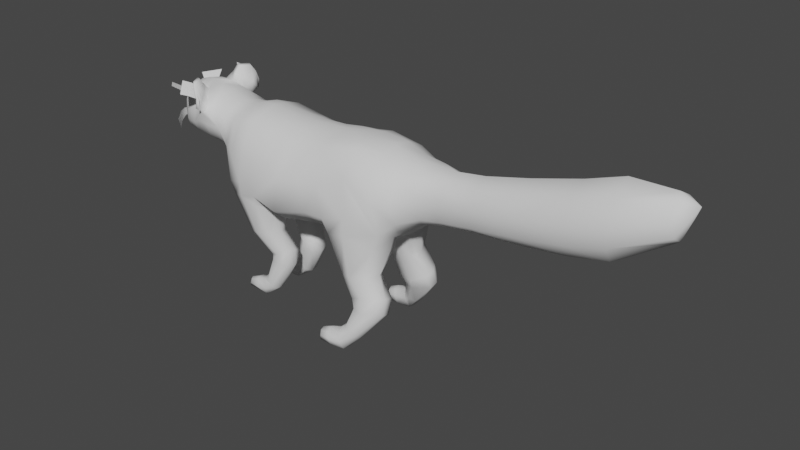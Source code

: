 # Source: Player_04.blend  (saved by Blender 2.81.16; exported with 4.5.12 LTS)
import bpy
from mathutils import Matrix  # noqa: F401  (used for matrix-valued properties, if any)

bpy.ops.wm.read_factory_settings(use_empty=True)
scene = bpy.context.scene
scene.name = 'Scene'

# ---- collections
col_collection = bpy.data.collections.new('Collection'); scene.collection.children.link(col_collection)

# ---- world
world_world = bpy.data.worlds.new('World'); scene.world = world_world
world_world.use_nodes = True; world_world.node_tree.nodes.clear()
_N = world_world.node_tree.nodes; _L = world_world.node_tree.links
n0 = _N.new('ShaderNodeOutputWorld'); n0.name = 'World Output'; n0.location = (300, 300)
n1 = _N.new('ShaderNodeBackground'); n1.name = 'Background'; n1.location = (10, 300)
n1.inputs[0].default_value = (0.05088, 0.05088, 0.05088, 1.0)
_L.new(n1.outputs[0], n0.inputs[0])
n0.is_active_output = True
world_world.color = (0.05088, 0.05088, 0.05088)
world_world.use_sun_shadow = False
world_world.sun_shadow_jitter_overblur = 0.0

# ---- meshes
me_cylinder_001 = bpy.data.meshes.new('Cylinder.001')
me_cylinder_001.from_pydata([(-0.09928, -0.1033, 0.243), (0.07575, -0.09981, 0.2528), (-0.07135, -0.102, 0.3114), (0.06162, -0.09722, 0.3123), (-0.07826, -0.0713, 0.3659), (0.06244, -0.06784, 0.3746), (0.2642, -0.04575, 0.2891), (0.2643, -0.04596, 0.334), (0.2626, -0.04087, 0.3576), (-0.1967, -0.05919, 0.2653), (-0.1999, -0.07577, 0.32), (-0.1911, -0.05723, 0.3685), (-0.2196, -0.05166, 0.3001), (-0.2276, -0.06898, 0.342), (-0.2202, -0.05593, 0.3662), (-0.1411, -0.1007, 0.2613), (-0.1772, -0.09087, 0.2515), (-0.1378, -0.0928, 0.3143), (-0.1735, -0.08988, 0.3142), (-0.1359, -0.06514, 0.3785), (-0.1653, -0.06682, 0.3713), (0.2236, -0.06666, 0.2727), (0.1994, -0.08255, 0.248), (0.2223, -0.07502, 0.3165), (0.1903, -0.09618, 0.3177), (0.2172, -0.06094, 0.3566), (0.1766, -0.06966, 0.37), (0.3712, -0.04273, 0.3063), (0.371, -0.04794, 0.3462), (0.2971, -0.02156, 0.2781), (0.4611, -0.05071, 0.3229), (0.4609, -0.05389, 0.3619), (0.56, -0.05219, 0.3411), (0.5598, -0.05735, 0.379), (0.302, -0.03941, 0.2939), (0.6364, -0.05175, 0.3608), (0.6361, -0.05821, 0.4018), (0.3021, -0.0436, 0.336), (0.7339, -0.02695, 0.4021), (0.7238, -0.03803, 0.4335), (0.73, -0.01691, 0.4581), (0.1266, -0.09886, 0.2666), (0.1194, -0.08402, 0.3361), (0.1171, -0.05801, 0.3868), (-0.07905, -0.06593, 0.2184), (0.07917, -0.06076, 0.2139), (0.2525, -0.0258, 0.2691), (-0.1953, -0.03697, 0.2514), (-0.06346, -0.03403, 0.1119), (-0.1741, -0.05969, 0.2362), (0.2032, -0.04316, 0.2325), (0.2186, -0.04622, 0.2508), (0.3712, -0.02637, 0.2906), (0.4611, -0.03437, 0.3021), (0.5599, -0.03595, 0.3158), (0.6361, -0.03448, 0.3321), (0.1699, -0.09929, 0.1166), (-0.07507, -0.03449, 0.2082), (0.1088, -0.02886, 0.2117), (-0.1204, -0.02635, 0.1983), (-0.1675, -0.03276, 0.2171), (0.2099, -0.0173, 0.2343), (0.1876, -0.01551, 0.2168), (0.1363, -0.01629, 0.2108), (0.1409, -0.09974, 0.151), (0.1142, -0.08698, 0.1429), (0.1697, -0.08988, 0.1556), (0.173, -0.1038, 0.08495), (0.103, -0.06982, 0.1388), (0.1841, -0.06099, 0.1538), (0.1474, -0.0408, 0.1439), (0.1155, -0.05038, 0.1383), (0.1746, -0.04402, 0.1483), (0.1455, -0.09543, 0.1054), (0.1978, -0.08698, 0.1177), (0.1378, -0.07417, 0.09348), (0.2067, -0.0712, 0.1144), (0.1755, -0.03938, 0.09469), (0.1412, -0.04816, 0.09284), (0.2052, -0.05107, 0.1081), (0.1529, -0.1001, 0.08779), (0.1993, -0.09397, 0.09463), (0.1301, -0.1189, 0.0156), (0.1401, -0.08272, 0.08465), (0.2084, -0.08001, 0.08499), (0.17, -0.04927, 0.07354), (0.1469, -0.0575, 0.07262), (0.2072, -0.06321, 0.07987), (0.1496, -0.1126, 0.04164), (0.1374, -0.1071, 0.04746), (0.1597, -0.1068, 0.03251), (0.1017, -0.1201, 0.01171), (0.1303, -0.09233, 0.04642), (0.1624, -0.09348, 0.02501), (0.1438, -0.07219, 0.02873), (0.133, -0.07769, 0.03829), (0.1562, -0.0789, 0.02324), (0.1225, -0.1129, 0.02827), (0.1368, -0.1137, 0.0), (0.07992, -0.1172, 0.008654), (0.1189, -0.1007, 0.03525), (0.1398, -0.09683, 0.0), (0.1295, -0.07908, 0.01897), (0.1215, -0.08583, 0.03173), (0.1363, -0.08496, 0.0), (0.096, -0.1137, 0.0207), (0.1081, -0.1188, 0.0), (0.09279, -0.1015, 0.02663), (0.1113, -0.09772, 0.0), (0.1011, -0.08162, 0.0144), (0.09571, -0.08822, 0.02274), (0.1082, -0.08, 0.0), (0.07482, -0.1097, 0.01522), (0.08111, -0.1177, 0.0), (0.06882, -0.0991, 0.005993), (0.07411, -0.1006, 0.01863), (0.07501, -0.09779, 0.0), (0.08052, -0.08578, 0.009817), (0.0776, -0.0907, 0.01639), (0.0788, -0.0855, 0.0), (-0.08261, -0.05144, 0.1531), (-0.09374, -0.07745, 0.1568), (-0.0599, -0.03737, 0.08028), (-0.1157, -0.08751, 0.1551), (-0.1358, -0.07936, 0.1489), (-0.1433, -0.05967, 0.1417), (-0.1116, -0.02838, 0.1407), (-0.134, -0.03535, 0.1384), (-0.0911, -0.02919, 0.1471), (-0.067, -0.05397, 0.1118), (-0.09511, -0.0435, 0.0186), (-0.08333, -0.06561, 0.1064), (-0.09754, -0.06297, 0.1022), (-0.111, -0.04607, 0.1008), (-0.08735, -0.01403, 0.1001), (-0.1079, -0.02634, 0.1002), (-0.06768, -0.01845, 0.1039), (-0.06599, -0.05911, 0.08148), (-0.1218, -0.04259, 0.0), (-0.08139, -0.0628, 0.0843), (-0.0976, -0.06376, 0.08903), (-0.1076, -0.05129, 0.08973), (-0.09642, -0.01643, 0.07819), (-0.11, -0.02496, 0.08787), (-0.07071, -0.02041, 0.07894), (-0.0963, -0.05745, 0.01998), (-0.1048, -0.0666, 0.02789), (-0.1155, -0.06526, 0.03683), (-0.1233, -0.05398, 0.04252), (-0.113, -0.02954, 0.03331), (-0.1226, -0.03906, 0.04117), (-0.1015, -0.03198, 0.02408), (-0.1224, -0.06327, 0.0), (-0.1758, -0.04833, 0.0), (-0.1224, -0.06808, 0.01464), (-0.1303, -0.06068, 0.03002), (-0.1349, -0.05411, 0.03045), (-0.1302, -0.02981, 0.01527), (-0.1343, -0.03847, 0.02896), (-0.1251, -0.03124, 0.0), (-0.1427, -0.04349, 0.0), (-0.1432, -0.06124, 0.0), (-0.1456, -0.06753, 0.009737), (-0.1528, -0.059, 0.02196), (-0.1554, -0.05247, 0.02432), (-0.1492, -0.02995, 0.01139), (-0.1549, -0.04076, 0.02341), (-0.1458, -0.02979, 0.0), (-0.1743, -0.05995, 0.0), (-0.1812, -0.04755, 0.006803), (-0.1737, -0.06044, 0.006089), (-0.1749, -0.05603, 0.01338), (-0.1773, -0.0505, 0.01563), (-0.1736, -0.03866, 0.007938), (-0.1769, -0.04328, 0.01507), (-0.1773, -0.03873, 0.0), (0.03055, -0.09995, 0.2502), (-0.04551, -0.1044, 0.2293), (0.02732, -0.09908, 0.3073), (-0.02682, -0.1089, 0.3066), (0.02546, -0.0667, 0.3621), (-0.02808, -0.06779, 0.3616), (0.03027, -0.06679, 0.2173), (-0.0415, -0.07566, 0.206), (0.036, -0.03569, 0.2102), (-0.03492, -0.03945, 0.1924), (-0.2739, -0.05032, 0.3823), (-0.2794, -0.06517, 0.3604), (-0.236, -0.02684, 0.2831), (-0.3774, -0.01467, 0.3017), (-0.3625, -0.02738, 0.3645), (-0.3687, -0.02208, 0.3314), (-0.3713, -0.01588, 0.3429), (-0.3665, -0.01689, 0.3558), (-0.2719, -0.02999, 0.2934), (-0.309, -0.02946, 0.2981), (-0.2859, -0.06277, 0.3615), (-0.3046, -0.05979, 0.3572), (-0.2936, -0.04279, 0.3912), (-0.31, -0.04299, 0.3922), (-0.3606, -0.02007, 0.3757), (-0.2895, -0.03196, 0.3994), (-0.369, -0.008697, 0.3583), (-0.3047, -0.02827, 0.4024), (-0.3198, -0.02911, 0.4016), (-0.2868, -0.05205, 0.4032), (-0.2985, -0.04338, 0.4158), (-0.2913, -0.04378, 0.4113), (-0.2756, -0.0566, 0.4028), (-0.2658, -0.07968, 0.3772), (-0.2723, -0.0847, 0.3769), (-0.2849, -0.07486, 0.4271), (-0.2963, -0.05345, 0.4278), (-0.2892, -0.05317, 0.4256), (-0.2805, -0.0759, 0.4227), (-0.2727, -0.08113, 0.4104), (-0.277, -0.08184, 0.4122), (-0.3913, -0.009214, 0.3308), (-0.3508, -0.04213, 0.3643), (-0.3562, -0.03602, 0.3293), (-0.3497, -0.04537, 0.3442), (-0.3627, -0.02041, 0.301), (-0.3822, -0.01635, 0.3185), (-0.3563, -0.02795, 0.3603), (-0.3582, -0.02413, 0.3432), (-0.3596, -0.01985, 0.3487), (-0.3583, -0.02148, 0.3562), (-0.3543, -0.0344, 0.3576), (-0.3551, -0.03148, 0.3435), (-0.3534, -0.03603, 0.3499), (-0.3494, -0.02589, 0.3585), (-0.3509, -0.02338, 0.3476), (-0.3516, -0.02063, 0.3511), (-0.3508, -0.02167, 0.3559), (-0.3482, -0.03005, 0.3569), (-0.3491, -0.02809, 0.3479), (-0.3479, -0.03104, 0.3521), (-0.3798, -0.01335, 0.3041), (-0.3713, -0.02397, 0.3153), (-0.3847, -0.008699, 0.3129), (-0.3578, -0.03475, 0.3094), (-0.2728, -0.05285, 0.3106), (-0.2501, -0.05347, 0.3116), (-0.3127, -0.04805, 0.3104), (-0.3755, -0.01686, 0.3126), (-0.3577, -0.01293, 0.3059), (-0.3648, -0.01815, 0.3158), (-0.3481, -0.01683, 0.3208), (-0.3348, -0.04861, 0.3246), (-0.3367, -0.04077, 0.309), (-0.3391, -0.025, 0.2987), (-0.373, -0.01766, 0.3237), (-0.3506, -0.02374, 0.3882), (-0.3553, -0.03884, 0.3217), (-0.343, -0.04619, 0.3736), (-0.3651, -0.02787, 0.3102), (-0.3624, -0.02009, 0.3125), (-0.3704, -0.02105, 0.3094), (-0.3245, -0.05516, 0.3475), (-0.3401, -0.03861, 0.3849), (-0.3127, -0.05774, 0.3295), (-0.2841, -0.05287, 0.3794), (-0.3014, -0.0515, 0.3778), (-0.2765, -0.06471, 0.3914), (-0.2647, -0.08131, 0.3954), (-0.2699, -0.084, 0.3963), (-0.2699, -0.06191, 0.3658), (-0.2687, -0.06862, 0.3933), (-0.2569, -0.03106, 0.3936), (-0.2879, -0.0653, 0.3418), (-0.2626, -0.06912, 0.3413), (-0.2161, -0.02686, 0.2681), (-0.2195, -0.02481, 0.3792), (-0.186, -0.02491, 0.3826), (-0.2499, -0.05252, 0.3751), (-0.3848, -0.01033, 0.3203), (-0.381, -0.01369, 0.3298), (-0.3853, -0.01056, 0.3397), (-0.3806, -0.01409, 0.3354), (-0.1357, -0.02733, 0.39), (0.3697, -0.03233, 0.374), (0.2636, -0.02834, 0.372), (-0.1617, -0.03172, 0.3883), (0.05994, -0.03562, 0.3884), (0.1144, -0.0326, 0.3936), (-0.07495, -0.03069, 0.3827), (0.02243, -0.03254, 0.3837), (0.2163, -0.02882, 0.3773), (-0.02829, -0.03102, 0.3821), (0.1736, -0.0347, 0.3883), (0.5583, -0.03881, 0.4179), (0.6348, -0.0395, 0.4425), (0.4596, -0.03577, 0.3939), (-0.3772, -0.01144, 0.3474), (-0.3848, -0.01138, 0.3241), (-0.3906, -0.004503, 0.3263), (-0.3387, -0.05033, 0.3436), (-0.3363, -0.02691, 0.3965), (-0.3258, -0.04097, 0.3899), (-0.3206, -0.04925, 0.3759), (0.3005, -0.03349, 0.361), (-0.1714, -0.06314, 0.2104), (-0.08353, -0.03247, 0.1918), (-0.1635, -0.0396, 0.1926), (-0.1186, -0.03223, 0.1838), (-0.08115, -0.06634, 0.203), (-0.103, -0.09708, 0.222), (-0.1675, -0.08857, 0.2236), (-0.1356, -0.1026, 0.2337), (0.1863, -0.02373, 0.1956), (0.1973, -0.04805, 0.203), (0.1309, -0.1043, 0.2355), (0.08924, -0.09599, 0.223), (0.1394, -0.0246, 0.1936), (0.1082, -0.03075, 0.191), (0.08102, -0.06247, 0.1925), (0.1859, -0.08444, 0.2136), (-0.3602, -0.06051, 0.3253), (-0.3697, -0.04773, 0.2981), (-0.3774, -0.01321, 0.3341), (-0.3805, -0.01104, 0.3215), (-0.3768, -0.02856, 0.3363), (-0.3708, -0.04347, 0.3352), (-0.3767, -0.03808, 0.3103), (-0.3806, -0.02464, 0.3175), (-0.3626, -0.06761, 0.3983), (-0.3946, -0.04026, 0.3917), (-0.3538, -0.03351, 0.3689), (-0.3634, -0.01751, 0.3676), (-0.3523, -0.04588, 0.3797), (-0.3559, -0.05388, 0.3883), (-0.3798, -0.0315, 0.3857), (-0.3706, -0.02506, 0.3784), (0.3089, 0.0, 0.3795), (-0.07412, 0.0, 0.3877), (0.05906, 0.0, 0.3947), (0.2638, 0.0, 0.3795), (-0.1867, 0.0, 0.3863), (-0.2195, 0.0, 0.3864), (-0.1371, 0.0, 0.3938), (-0.1629, 0.0, 0.3929), (0.2177, 0.0, 0.3827), (0.1734, 0.0, 0.3951), (0.3712, 0.0, 0.2823), (0.3714, 0.0, 0.3889), (0.4611, 0.0, 0.2902), (0.4615, 0.0, 0.4114), (0.5598, 0.0, 0.3008), (0.5601, 0.0, 0.4397), (0.6357, 0.0, 0.3212), (0.6357, 0.0, 0.4666), (0.7225, 0.0, 0.4681), (0.7586, 0.0, 0.4526), (0.1143, 0.0, 0.3948), (-0.2124, 0.0, 0.2503), (0.7323, 0.0, 0.3852), (-0.1912, 0.0, 0.233), (0.2121, 0.0, 0.2266), (0.08863, 0.0, 0.2063), (-0.08537, 0.0, 0.1845), (-0.1358, 0.0, 0.1845), (-0.1634, 0.0, 0.199), (0.193, 0.0, 0.216), (0.1329, 0.0, 0.2061), (0.02145, 0.0, 0.3918), (-0.02843, 0.0, 0.3889), (-0.03334, 0.0, 0.1873), (0.03732, 0.0, 0.2069), (-0.2345, 0.0, 0.2681), (-0.382, 0.0, 0.2991), (-0.3643, 0.0, 0.3767), (-0.3882, 0.0, 0.3167), (-0.3698, 0.0, 0.3638), (-0.3114, 0.0, 0.288), (-0.2742, 0.0, 0.282), (-0.3059, 0.0, 0.4083), (-0.3235, 0.0, 0.4078), (-0.3604, 0.0, 0.2932), (0.2489, 0.0, 0.2571), (-0.3936, 0.0, 0.3357), (-0.3826, 0.0, 0.3026), (-0.3871, 0.0, 0.3122), (-0.3525, 0.0, 0.3047), (-0.3487, 0.0, 0.3205), (-0.39, 0.0, 0.323), (-0.3403, 0.0, 0.2918), (-0.3543, 0.0, 0.3911), (-0.285, 0.0, 0.4034), (-0.2543, 0.0, 0.3973), (-0.387, 0.0, 0.3427), (-0.3871, 0.0, 0.3196), (-0.3782, 0.0, 0.3521), (-0.3921, 0.0, 0.328), (-0.3461, 0.0, 0.4001), (0.2956, 0.0, 0.2694), (-0.3504, -0.02632, 0.3596), (-0.356, -0.02632, 0.3563), (-0.3448, -0.0247, 0.3559), (-0.3472, -0.02351, 0.358), (-0.3504, -0.02308, 0.3587), (-0.3537, -0.02351, 0.358), (-0.356, -0.0247, 0.3559), (-0.3439, -0.02632, 0.3531), (-0.3448, -0.02351, 0.3547), (-0.3472, -0.02146, 0.3559), (-0.3504, -0.02071, 0.3563), (-0.3537, -0.02146, 0.3559), (-0.356, -0.02351, 0.3547), (-0.3448, -0.02308, 0.3531), (-0.3472, -0.02071, 0.3531), (-0.3504, -0.01984, 0.3531), (-0.3537, -0.02071, 0.3531), (-0.356, -0.02308, 0.3531), (-0.3448, -0.02351, 0.3515), (-0.3472, -0.02146, 0.3503), (-0.3504, -0.02071, 0.3499), (-0.3537, -0.02146, 0.3503), (-0.356, -0.02351, 0.3515), (-0.3448, -0.0247, 0.3503), (-0.3472, -0.02351, 0.3483), (-0.3504, -0.02308, 0.3475), (-0.3537, -0.02351, 0.3483), (-0.356, -0.0247, 0.3503), (-0.3448, -0.02632, 0.3499), (-0.3472, -0.02632, 0.3475), (-0.3504, -0.02632, 0.3466), (-0.3537, -0.02632, 0.3475), (-0.356, -0.02632, 0.3499), (-0.3569, -0.02632, 0.3531), (-0.3448, -0.02793, 0.3503), (-0.3472, -0.02912, 0.3483), (-0.3504, -0.02955, 0.3475), (-0.3537, -0.02912, 0.3483), (-0.356, -0.02793, 0.3503), (-0.3448, -0.02912, 0.3515), (-0.3472, -0.03117, 0.3503), (-0.3504, -0.03192, 0.3499), (-0.3537, -0.03117, 0.3503), (-0.356, -0.02912, 0.3515), (-0.3448, -0.02955, 0.3531), (-0.3472, -0.03192, 0.3531), (-0.3504, -0.03279, 0.3531), (-0.3537, -0.03192, 0.3531), (-0.356, -0.02955, 0.3531), (-0.3448, -0.02912, 0.3547), (-0.3472, -0.03117, 0.3559), (-0.3504, -0.03192, 0.3563), (-0.3537, -0.03117, 0.3559), (-0.356, -0.02912, 0.3547), (-0.3448, -0.02793, 0.3559), (-0.3472, -0.02912, 0.358), (-0.3504, -0.02955, 0.3587), (-0.3537, -0.02912, 0.358), (-0.356, -0.02793, 0.3559), (-0.3448, -0.02632, 0.3563), (-0.3472, -0.02632, 0.3587), (-0.3537, -0.02632, 0.3587), (-0.2975, -0.09989, 0.4048), (-0.32, -0.07293, 0.4212), (-0.2798, -0.05723, 0.3765), (-0.2947, -0.041, 0.396), (-0.2809, -0.07376, 0.3919), (-0.2874, -0.08938, 0.4011), (-0.3065, -0.06156, 0.4164), (-0.2983, -0.05014, 0.4073)], [], [(184, 58, 45, 182), (182, 45, 1, 176), (176, 1, 3, 178), (178, 3, 5, 180), (180, 5, 283, 286), (25, 23, 7, 8), (341, 287, 281, 336), (23, 21, 6, 7), (353, 284, 289, 342), (42, 41, 22, 24), (43, 42, 24, 26), (314, 313, 70, 71), (16, 18, 10, 9), (18, 20, 11, 10), (49, 16, 9, 47), (20, 282, 273, 11), (11, 273, 272, 14), (2, 4, 19, 17), (302, 305, 120, 128), (4, 285, 279, 19), (0, 2, 17, 15), (301, 303, 127, 125), (9, 10, 13, 12), (60, 49, 47, 356), (10, 11, 14, 13), (47, 9, 12, 271), (304, 302, 128, 126), (303, 304, 126, 127), (15, 17, 18, 16), (17, 19, 20, 18), (19, 279, 282, 20), (24, 22, 21, 23), (26, 24, 23, 25), (342, 289, 287, 341), (300, 37, 28, 280), (290, 292, 31, 33), (37, 34, 27, 28), (31, 30, 32, 33), (52, 343, 345, 53), (344, 280, 292, 346), (28, 27, 30, 31), (291, 290, 33, 36), (53, 345, 347, 54), (346, 292, 290, 348), (292, 280, 28, 31), (348, 290, 291, 350), (33, 32, 35, 36), (291, 36, 39, 40), (54, 347, 349, 55), (36, 35, 38, 39), (352, 40, 39, 38), (313, 309, 72, 70), (5, 3, 42, 43), (3, 1, 41, 42), (335, 283, 284, 353), (309, 310, 69, 72), (35, 55, 355, 38), (32, 54, 55, 35), (30, 53, 54, 32), (27, 52, 53, 30), (34, 29, 52, 27), (22, 50, 51, 21), (50, 62, 61, 51), (311, 312, 65, 64), (21, 51, 46, 6), (62, 63, 363, 362), (63, 58, 358, 363), (61, 62, 362, 357), (57, 59, 360, 359), (59, 60, 361, 360), (185, 57, 359, 366), (69, 66, 74, 76), (70, 72, 79, 77), (66, 64, 56, 74), (65, 68, 75, 73), (315, 314, 71, 68), (316, 311, 64, 66), (312, 315, 68, 65), (310, 316, 66, 69), (74, 56, 67, 81), (73, 75, 83, 80), (78, 77, 85, 86), (75, 78, 86, 83), (72, 69, 76, 79), (64, 65, 73, 56), (68, 71, 78, 75), (71, 70, 77, 78), (67, 80, 89, 88), (87, 84, 93, 96), (84, 81, 90, 93), (85, 87, 96, 94), (77, 79, 87, 85), (76, 74, 81, 84), (79, 76, 84, 87), (56, 73, 80, 67), (93, 90, 98, 101), (94, 96, 104, 102), (90, 88, 82, 98), (89, 92, 100, 97), (83, 86, 95, 92), (86, 85, 94, 95), (80, 83, 92, 89), (81, 67, 88, 90), (103, 102, 109, 110), (100, 103, 110, 107), (82, 97, 105, 91), (104, 101, 108, 111), (96, 93, 101, 104), (88, 89, 97, 82), (92, 95, 103, 100), (95, 94, 102, 103), (107, 110, 118, 115), (91, 105, 112, 99), (111, 108, 116, 119), (108, 106, 113, 116), (97, 100, 107, 105), (98, 82, 91, 106), (102, 104, 111, 109), (101, 98, 106, 108), (114, 117, 119, 116), (115, 118, 117, 114), (112, 115, 114, 99), (99, 114, 116, 113), (110, 109, 117, 118), (105, 107, 115, 112), (106, 91, 99, 113), (109, 111, 119, 117), (123, 124, 132, 131), (124, 125, 133, 132), (126, 128, 136, 134), (121, 123, 131, 129), (305, 306, 121, 120), (307, 301, 125, 124), (308, 307, 124, 123), (306, 308, 123, 121), (135, 134, 142, 143), (136, 48, 122, 144), (48, 129, 137, 122), (133, 135, 143, 141), (125, 127, 135, 133), (120, 121, 129, 48), (128, 120, 48, 136), (127, 126, 134, 135), (122, 137, 145, 130), (141, 143, 150, 148), (139, 140, 147, 146), (140, 141, 148, 147), (129, 131, 139, 137), (134, 136, 144, 142), (132, 133, 141, 140), (131, 132, 140, 139), (148, 150, 158, 156), (146, 147, 155, 154), (147, 148, 156, 155), (149, 151, 159, 157), (144, 122, 130, 151), (143, 142, 149, 150), (137, 139, 146, 145), (142, 144, 151, 149), (155, 156, 164, 163), (157, 159, 167, 165), (152, 154, 162, 161), (158, 157, 165, 166), (130, 145, 152, 138), (151, 130, 138, 159), (150, 149, 157, 158), (145, 146, 154, 152), (167, 160, 153, 175), (160, 161, 168, 153), (164, 166, 174, 172), (162, 163, 171, 170), (154, 155, 163, 162), (156, 158, 166, 164), (138, 152, 161, 160), (159, 138, 160, 167), (153, 168, 170, 169), (175, 153, 169, 173), (173, 169, 172, 174), (169, 170, 171, 172), (166, 165, 173, 174), (161, 162, 170, 168), (165, 167, 175, 173), (163, 164, 172, 171), (58, 184, 367, 358), (184, 185, 366, 367), (4, 181, 288, 285), (181, 180, 286, 288), (2, 179, 181, 4), (179, 178, 180, 181), (0, 177, 179, 2), (177, 176, 178, 179), (44, 183, 177, 0), (183, 182, 176, 177), (57, 185, 183, 44), (185, 184, 182, 183), (356, 47, 271, 354), (197, 262, 299, 258), (368, 188, 194, 374), (204, 376, 393, 297), (221, 240, 255, 189), (196, 187, 209, 210), (201, 387, 375, 203), (188, 242, 241, 194), (195, 243, 249, 250), (200, 370, 372, 202), (374, 194, 195, 373), (194, 241, 243, 195), (196, 261, 262, 197), (203, 375, 376, 204), (377, 221, 189, 369), (13, 14, 274, 266), (14, 272, 268, 274), (198, 203, 204, 199), (190, 200, 202, 193), (203, 198, 205, 206), (199, 204, 297, 298), (263, 210, 265, 216), (210, 209, 264, 265), (201, 203, 206, 207), (187, 266, 267, 209), (198, 261, 263, 205), (186, 201, 207, 208), (215, 214, 211, 216), (214, 213, 212, 211), (206, 205, 211, 212), (208, 207, 213, 214), (207, 206, 212, 213), (373, 195, 250, 385), (202, 293, 192, 193), (217, 295, 294, 276), (385, 250, 221, 377), (369, 189, 237, 380), (202, 372, 391, 293), (29, 394, 343, 52), (250, 249, 240, 221), (189, 255, 257, 237), (220, 218, 227, 229), (193, 192, 225, 226), (191, 219, 228, 224), (219, 220, 229, 228), (218, 190, 223, 227), (192, 191, 224, 225), (190, 193, 226, 223), (229, 227, 234, 236), (227, 223, 230, 234), (226, 225, 232, 233), (224, 228, 235, 231), (228, 229, 236, 235), (223, 226, 233, 230), (225, 224, 231, 232), (222, 371, 381, 239), (222, 238, 253, 251), (238, 222, 239, 244), (240, 249, 248, 253), (269, 270, 187, 196), (239, 247, 246, 244), (382, 245, 247, 383), (380, 237, 245, 382), (247, 245, 256, 246), (245, 237, 257, 256), (247, 239, 381, 383), (248, 258, 296, 253), (258, 248, 260, 197), (248, 249, 243, 260), (251, 253, 219, 191), (275, 384, 390), (256, 257, 244, 246), (257, 255, 238, 244), (220, 219, 253, 296), (205, 263, 216, 211), (255, 240, 253, 238), (259, 254, 299, 298), (252, 386, 370, 200), (13, 266, 187, 270), (262, 261, 198, 199), (263, 261, 196, 210), (218, 254, 200, 190), (254, 259, 252, 200), (265, 264, 215, 216), (267, 266, 186, 208), (267, 208, 214, 215), (209, 267, 215, 264), (268, 201, 186, 274), (217, 379, 392, 295), (333, 300, 280, 344), (268, 388, 387, 201), (241, 242, 270, 269), (243, 241, 269, 260), (242, 12, 13, 270), (260, 269, 196, 197), (354, 271, 188, 368), (12, 242, 188, 271), (388, 268, 272, 338), (272, 273, 337, 338), (266, 274, 186), (277, 389, 379, 217), (192, 278, 276, 191), (192, 293, 277, 278), (293, 391, 389, 277), (286, 283, 335, 364), (282, 279, 339, 340), (281, 287, 25, 8), (285, 288, 365, 334), (289, 284, 43, 26), (288, 286, 364, 365), (284, 283, 5, 43), (279, 285, 334, 339), (287, 289, 26, 25), (281, 8, 300, 333), (291, 40, 351, 350), (273, 282, 340, 337), (275, 390, 371, 222), (254, 296, 258, 299), (278, 277, 217, 276), (251, 191, 276, 294), (251, 294, 275, 222), (294, 295, 384, 275), (295, 392, 384), (296, 254, 218, 220), (298, 297, 252, 259), (297, 393, 386, 252), (298, 299, 262, 199), (336, 281, 333), (61, 378, 46, 51), (46, 378, 394, 29), (6, 46, 29, 34), (7, 6, 34, 37), (8, 7, 37, 300), (0, 15, 308, 306), (15, 16, 307, 308), (16, 49, 301, 307), (44, 0, 306, 305), (60, 59, 304, 303), (59, 57, 302, 304), (49, 60, 303, 301), (57, 44, 305, 302), (50, 22, 316, 310), (1, 45, 315, 312), (22, 41, 311, 316), (45, 58, 314, 315), (41, 1, 312, 311), (62, 50, 310, 309), (63, 62, 309, 313), (58, 63, 313, 314), (352, 38, 355), (351, 40, 352), (321, 319, 320, 324), (317, 322, 323, 318), (322, 321, 324, 323), (378, 61, 357), (329, 327, 328, 332), (325, 330, 331, 326), (330, 329, 332, 331), (60, 356, 361), (55, 349, 355), (396, 456, 400, 401), (395, 455, 398, 399), (454, 402, 397), (428, 396, 401), (456, 395, 399, 400), (455, 454, 397, 398), (401, 400, 406, 407), (399, 398, 404, 405), (397, 402, 403), (428, 401, 407), (400, 399, 405, 406), (398, 397, 403, 404), (405, 404, 409, 410), (403, 402, 408), (428, 407, 412), (406, 405, 410, 411), (404, 403, 408, 409), (407, 406, 411, 412), (408, 402, 413), (428, 412, 417), (411, 410, 415, 416), (409, 408, 413, 414), (412, 411, 416, 417), (410, 409, 414, 415), (428, 417, 422), (416, 415, 420, 421), (414, 413, 418, 419), (417, 416, 421, 422), (415, 414, 419, 420), (413, 402, 418), (428, 422, 427), (421, 420, 425, 426), (419, 418, 423, 424), (422, 421, 426, 427), (420, 419, 424, 425), (418, 402, 423), (428, 427, 433), (426, 425, 431, 432), (424, 423, 429, 430), (427, 426, 432, 433), (425, 424, 430, 431), (423, 402, 429), (432, 431, 436, 437), (430, 429, 434, 435), (433, 432, 437, 438), (431, 430, 435, 436), (429, 402, 434), (428, 433, 438), (435, 434, 439, 440), (438, 437, 442, 443), (436, 435, 440, 441), (434, 402, 439), (428, 438, 443), (437, 436, 441, 442), (443, 442, 447, 448), (441, 440, 445, 446), (439, 402, 444), (428, 443, 448), (442, 441, 446, 447), (440, 439, 444, 445), (448, 447, 452, 453), (446, 445, 450, 451), (444, 402, 449), (428, 448, 453), (447, 446, 451, 452), (445, 444, 449, 450), (453, 452, 456, 396), (451, 450, 455, 395), (449, 402, 454), (428, 453, 396), (452, 451, 395, 456), (450, 449, 454, 455), (461, 459, 460, 464), (457, 462, 463, 458), (462, 461, 464, 463)])
me_cylinder_001.polygons.foreach_set('use_smooth', [True] * 430)
_uv = me_cylinder_001.uv_layers.new(name='UVMap')
_uv.uv.foreach_set('vector', [0.2545, 0.1698, 0.2451, 0.2067, 0.2334, 0.1877, 0.2402, 0.1614, 0.2402, 0.1614, 0.2334, 0.1877, 0.2079, 0.1736, 0.2175, 0.1528, 0.2175, 0.1528, 0.2079, 0.1736, 0.1831, 0.1565, 0.1908, 0.1415, 0.1908, 0.1415, 0.1831, 0.1565, 0.1508, 0.148, 0.1602, 0.1306, 0.1602, 0.1306, 0.1508, 0.148, 0.1346, 0.1411, 0.1405, 0.1223, 0.1375, 0.2228, 0.1588, 0.2297, 0.1397, 0.2543, 0.1258, 0.2489, 0.1008, 0.219, 0.117, 0.22, 0.1146, 0.2471, 0.09796, 0.2444, 0.1588, 0.2297, 0.1805, 0.2376, 0.1669, 0.2627, 0.1397, 0.2543, 0.1084, 0.1629, 0.1247, 0.167, 0.1207, 0.1965, 0.1022, 0.1939, 0.1626, 0.1793, 0.1916, 0.1917, 0.1925, 0.2238, 0.1637, 0.2126, 0.1368, 0.1714, 0.1626, 0.1793, 0.1637, 0.2126, 0.1394, 0.201, 0.2368, 0.2079, 0.2361, 0.2181, 0.2252, 0.214, 0.225, 0.21, 0.2484, 0.06544, 0.2236, 0.05233, 0.2266, 0.03697, 0.2544, 0.04818, 0.2236, 0.05233, 0.1951, 0.04257, 0.1996, 0.02936, 0.2266, 0.03697, 0.263, 0.0636, 0.2484, 0.06544, 0.2544, 0.04818, 0.268, 0.04775, 0.1951, 0.04257, 0.1776, 0.03461, 0.1821, 0.02215, 0.1996, 0.02936, 0.1996, 0.02936, 0.1821, 0.02215, 0.1915, 0.007083, 0.2071, 0.01567, 0.2055, 0.09682, 0.1795, 0.08143, 0.1861, 0.05377, 0.2159, 0.06771, 0.2734, 0.1043, 0.2604, 0.105, 0.2679, 0.09598, 0.2702, 0.0949, 0.1795, 0.08143, 0.1583, 0.07427, 0.1692, 0.04495, 0.1861, 0.05377, 0.2388, 0.09646, 0.2055, 0.09682, 0.2159, 0.06771, 0.2377, 0.07679, 0.2656, 0.07348, 0.2737, 0.07912, 0.2703, 0.09119, 0.2682, 0.0898, 0.2544, 0.04818, 0.2266, 0.03697, 0.2219, 0.0184, 0.2446, 0.02833, 0.2791, 0.06869, 0.263, 0.0636, 0.268, 0.04775, 0.2905, 0.04787, 0.2266, 0.03697, 0.1996, 0.02936, 0.2071, 0.01567, 0.2219, 0.0184, 0.268, 0.04775, 0.2544, 0.04818, 0.2446, 0.02833, 0.2668, 0.03239, 0.2785, 0.09347, 0.2734, 0.1043, 0.2702, 0.0949, 0.2706, 0.09322, 0.2737, 0.07912, 0.2785, 0.09347, 0.2706, 0.09322, 0.2703, 0.09119, 0.2377, 0.07679, 0.2159, 0.06771, 0.2236, 0.05233, 0.2484, 0.06544, 0.2159, 0.06771, 0.1861, 0.05377, 0.1951, 0.04257, 0.2236, 0.05233, 0.1861, 0.05377, 0.1692, 0.04495, 0.1776, 0.03461, 0.1951, 0.04257, 0.1637, 0.2126, 0.1925, 0.2238, 0.1805, 0.2376, 0.1588, 0.2297, 0.1394, 0.201, 0.1637, 0.2126, 0.1588, 0.2297, 0.1375, 0.2228, 0.1022, 0.1939, 0.1207, 0.1965, 0.117, 0.22, 0.1008, 0.219, 0.1157, 0.2706, 0.1313, 0.2765, 0.1133, 0.3146, 0.09633, 0.3078, 0.04442, 0.4018, 0.07107, 0.3531, 0.08995, 0.3603, 0.06636, 0.4088, 0.1313, 0.2765, 0.1566, 0.285, 0.1355, 0.3217, 0.1133, 0.3146, 0.08995, 0.3603, 0.1103, 0.3667, 0.08565, 0.4144, 0.06636, 0.4088, 0.1477, 0.3261, 0.162, 0.3323, 0.1426, 0.3786, 0.124, 0.3713, 0.07757, 0.3005, 0.09633, 0.3078, 0.07107, 0.3531, 0.05054, 0.3447, 0.1133, 0.3146, 0.1355, 0.3217, 0.1103, 0.3667, 0.08995, 0.3603, 0.02514, 0.4385, 0.04442, 0.4018, 0.06636, 0.4088, 0.04653, 0.443, 0.124, 0.3713, 0.1426, 0.3786, 0.1198, 0.4283, 0.1008, 0.4196, 0.05054, 0.3447, 0.07107, 0.3531, 0.04442, 0.4018, 0.02094, 0.3941, 0.07107, 0.3531, 0.09633, 0.3078, 0.1133, 0.3146, 0.08995, 0.3603, 0.02094, 0.3941, 0.04442, 0.4018, 0.02514, 0.4385, 0.001151, 0.4348, 0.06636, 0.4088, 0.08565, 0.4144, 0.06577, 0.4482, 0.04653, 0.443, 0.02514, 0.4385, 0.04653, 0.443, 0.02479, 0.4788, 0.01029, 0.4824, 0.1008, 0.4196, 0.1198, 0.4283, 0.09624, 0.4642, 0.08089, 0.4535, 0.04653, 0.443, 0.06577, 0.4482, 0.03674, 0.4876, 0.02479, 0.4788, 0.008531, 0.5001, 0.01029, 0.4824, 0.02479, 0.4788, 0.03674, 0.4876, 0.2361, 0.2181, 0.2237, 0.2292, 0.2227, 0.2167, 0.2252, 0.214, 0.1508, 0.148, 0.1831, 0.1565, 0.1626, 0.1793, 0.1368, 0.1714, 0.1831, 0.1565, 0.2079, 0.1736, 0.1916, 0.1917, 0.1626, 0.1793, 0.1168, 0.1346, 0.1346, 0.1411, 0.1247, 0.167, 0.1084, 0.1629, 0.2237, 0.2292, 0.2147, 0.2278, 0.2198, 0.2167, 0.2227, 0.2167, 0.06577, 0.4482, 0.08089, 0.4535, 0.04757, 0.5001, 0.03674, 0.4876, 0.08565, 0.4144, 0.1008, 0.4196, 0.08089, 0.4535, 0.06577, 0.4482, 0.1103, 0.3667, 0.124, 0.3713, 0.1008, 0.4196, 0.08565, 0.4144, 0.1355, 0.3217, 0.1477, 0.3261, 0.124, 0.3713, 0.1103, 0.3667, 0.1566, 0.285, 0.1708, 0.2885, 0.1477, 0.3261, 0.1355, 0.3217, 0.1925, 0.2238, 0.2066, 0.2378, 0.1957, 0.2434, 0.1805, 0.2376, 0.2066, 0.2378, 0.2255, 0.2403, 0.2128, 0.25, 0.1957, 0.2434, 0.2025, 0.198, 0.2144, 0.1865, 0.2215, 0.2073, 0.2178, 0.2089, 0.1805, 0.2376, 0.1957, 0.2434, 0.1855, 0.2656, 0.1669, 0.2627, 0.2255, 0.2403, 0.2437, 0.2214, 0.2515, 0.2247, 0.2296, 0.2483, 0.2437, 0.2214, 0.2451, 0.2067, 0.2629, 0.2036, 0.2515, 0.2247, 0.2128, 0.25, 0.2255, 0.2403, 0.2296, 0.2483, 0.2209, 0.2569, 0.2733, 0.1132, 0.2857, 0.09362, 0.3019, 0.08723, 0.2962, 0.1145, 0.2857, 0.09362, 0.2791, 0.06869, 0.2991, 0.0709, 0.3019, 0.08723, 0.2672, 0.1351, 0.2733, 0.1132, 0.2962, 0.1145, 0.2866, 0.1414, 0.2198, 0.2167, 0.2172, 0.213, 0.2205, 0.2126, 0.2208, 0.2128, 0.2252, 0.214, 0.2227, 0.2167, 0.2212, 0.2128, 0.2216, 0.2126, 0.2172, 0.213, 0.2178, 0.2089, 0.2202, 0.2119, 0.2205, 0.2126, 0.2215, 0.2073, 0.2237, 0.2078, 0.2215, 0.2115, 0.2208, 0.2113, 0.2288, 0.1972, 0.2368, 0.2079, 0.225, 0.21, 0.2237, 0.2078, 0.2054, 0.2187, 0.2025, 0.198, 0.2178, 0.2089, 0.2172, 0.213, 0.2144, 0.1865, 0.2288, 0.1972, 0.2237, 0.2078, 0.2215, 0.2073, 0.2147, 0.2278, 0.2054, 0.2187, 0.2172, 0.213, 0.2198, 0.2167, 0.2205, 0.2126, 0.2202, 0.2119, 0.2209, 0.2121, 0.2208, 0.2123, 0.2208, 0.2113, 0.2215, 0.2115, 0.2213, 0.2117, 0.221, 0.2118, 0.2219, 0.212, 0.2216, 0.2126, 0.2215, 0.2123, 0.2215, 0.212, 0.2215, 0.2115, 0.2219, 0.212, 0.2215, 0.212, 0.2213, 0.2117, 0.2227, 0.2167, 0.2198, 0.2167, 0.2208, 0.2128, 0.2212, 0.2128, 0.2178, 0.2089, 0.2215, 0.2073, 0.2208, 0.2113, 0.2202, 0.2119, 0.2237, 0.2078, 0.225, 0.21, 0.2219, 0.212, 0.2215, 0.2115, 0.225, 0.21, 0.2252, 0.214, 0.2216, 0.2126, 0.2219, 0.212, 0.2209, 0.2121, 0.221, 0.2118, 0.2212, 0.212, 0.2212, 0.212, 0.2211, 0.2125, 0.221, 0.2124, 0.2212, 0.2121, 0.2212, 0.2121, 0.221, 0.2124, 0.2208, 0.2123, 0.2212, 0.2121, 0.2212, 0.2121, 0.2215, 0.2123, 0.2211, 0.2125, 0.2212, 0.2121, 0.2213, 0.2121, 0.2216, 0.2126, 0.2212, 0.2128, 0.2211, 0.2125, 0.2215, 0.2123, 0.2208, 0.2128, 0.2205, 0.2126, 0.2208, 0.2123, 0.221, 0.2124, 0.2212, 0.2128, 0.2208, 0.2128, 0.221, 0.2124, 0.2211, 0.2125, 0.2202, 0.2119, 0.2208, 0.2113, 0.221, 0.2118, 0.2209, 0.2121, 0.2212, 0.2121, 0.2212, 0.2121, 0.2212, 0.212, 0.2212, 0.212, 0.2213, 0.2121, 0.2212, 0.2121, 0.2212, 0.212, 0.2212, 0.212, 0.2212, 0.2121, 0.2212, 0.212, 0.2212, 0.212, 0.2212, 0.212, 0.2212, 0.212, 0.2212, 0.212, 0.2212, 0.212, 0.2212, 0.212, 0.2213, 0.2117, 0.2215, 0.212, 0.2213, 0.212, 0.2212, 0.212, 0.2215, 0.212, 0.2215, 0.2123, 0.2213, 0.2121, 0.2213, 0.212, 0.221, 0.2118, 0.2213, 0.2117, 0.2212, 0.212, 0.2212, 0.212, 0.2208, 0.2123, 0.2209, 0.2121, 0.2212, 0.212, 0.2212, 0.2121, 0.2212, 0.212, 0.2212, 0.212, 0.2212, 0.212, 0.2212, 0.212, 0.2212, 0.212, 0.2212, 0.212, 0.2212, 0.212, 0.2212, 0.212, 0.2212, 0.212, 0.2212, 0.212, 0.2212, 0.212, 0.2212, 0.212, 0.2212, 0.212, 0.2212, 0.212, 0.2212, 0.212, 0.2212, 0.212, 0.2212, 0.2121, 0.2212, 0.2121, 0.2212, 0.212, 0.2212, 0.212, 0.2212, 0.212, 0.2212, 0.212, 0.2212, 0.212, 0.2212, 0.212, 0.2212, 0.212, 0.2213, 0.212, 0.2212, 0.212, 0.2212, 0.212, 0.2213, 0.212, 0.2213, 0.2121, 0.2212, 0.212, 0.2212, 0.212, 0.2212, 0.212, 0.2212, 0.212, 0.2212, 0.212, 0.2212, 0.212, 0.2212, 0.212, 0.2212, 0.212, 0.2212, 0.212, 0.2212, 0.212, 0.2212, 0.212, 0.2212, 0.212, 0.2212, 0.212, 0.2212, 0.212, 0.2212, 0.212, 0.2212, 0.212, 0.2212, 0.212, 0.2212, 0.212, 0.2212, 0.212, 0.2212, 0.212, 0.2212, 0.212, 0.2212, 0.212, 0.2212, 0.212, 0.2212, 0.212, 0.2212, 0.212, 0.2212, 0.212, 0.2212, 0.212, 0.2212, 0.212, 0.2212, 0.212, 0.2212, 0.212, 0.2212, 0.212, 0.2212, 0.212, 0.2212, 0.212, 0.2212, 0.212, 0.2212, 0.212, 0.2212, 0.212, 0.2212, 0.212, 0.2212, 0.212, 0.2212, 0.212, 0.2212, 0.212, 0.2212, 0.212, 0.2212, 0.212, 0.2212, 0.212, 0.2212, 0.212, 0.2212, 0.212, 0.2212, 0.212, 0.2212, 0.212, 0.2212, 0.212, 0.2212, 0.212, 0.2212, 0.212, 0.2212, 0.212, 0.2212, 0.212, 0.2212, 0.212, 0.2212, 0.212, 0.2212, 0.212, 0.2212, 0.212, 0.2212, 0.212, 0.2212, 0.212, 0.2212, 0.212, 0.2212, 0.212, 0.2212, 0.212, 0.2212, 0.212, 0.2212, 0.212, 0.2212, 0.212, 0.2212, 0.212, 0.2212, 0.212, 0.2644, 0.09188, 0.266, 0.09003, 0.2684, 0.09309, 0.2683, 0.09327, 0.266, 0.09003, 0.2682, 0.0898, 0.2686, 0.09296, 0.2684, 0.09309, 0.2706, 0.09322, 0.2702, 0.0949, 0.2687, 0.0934, 0.2688, 0.09331, 0.265, 0.09459, 0.2644, 0.09188, 0.2683, 0.09327, 0.2684, 0.09348, 0.2604, 0.105, 0.2482, 0.09552, 0.265, 0.09459, 0.2679, 0.09598, 0.2557, 0.07389, 0.2656, 0.07348, 0.2682, 0.0898, 0.266, 0.09003, 0.2464, 0.08303, 0.2557, 0.07389, 0.266, 0.09003, 0.2644, 0.09188, 0.2482, 0.09552, 0.2464, 0.08303, 0.2644, 0.09188, 0.265, 0.09459, 0.2688, 0.09312, 0.2688, 0.09331, 0.2687, 0.09324, 0.2687, 0.09317, 0.2687, 0.0934, 0.2686, 0.0935, 0.2686, 0.09333, 0.2687, 0.09331, 0.2686, 0.0935, 0.2684, 0.09348, 0.2686, 0.09329, 0.2686, 0.09333, 0.2686, 0.09296, 0.2688, 0.09312, 0.2687, 0.09317, 0.2686, 0.09309, 0.2682, 0.0898, 0.2703, 0.09119, 0.2688, 0.09312, 0.2686, 0.09296, 0.2679, 0.09598, 0.265, 0.09459, 0.2684, 0.09348, 0.2686, 0.0935, 0.2702, 0.0949, 0.2679, 0.09598, 0.2686, 0.0935, 0.2687, 0.0934, 0.2703, 0.09119, 0.2706, 0.09322, 0.2688, 0.09331, 0.2688, 0.09312, 0.2686, 0.09333, 0.2686, 0.09329, 0.2686, 0.09323, 0.2686, 0.09323, 0.2686, 0.09309, 0.2687, 0.09317, 0.2687, 0.09322, 0.2686, 0.09322, 0.2685, 0.09324, 0.2685, 0.09315, 0.2686, 0.09323, 0.2686, 0.09323, 0.2685, 0.09315, 0.2686, 0.09309, 0.2686, 0.09322, 0.2686, 0.09323, 0.2684, 0.09348, 0.2683, 0.09327, 0.2685, 0.09324, 0.2686, 0.09329, 0.2688, 0.09331, 0.2687, 0.0934, 0.2687, 0.09331, 0.2687, 0.09324, 0.2684, 0.09309, 0.2686, 0.09296, 0.2686, 0.09309, 0.2685, 0.09315, 0.2683, 0.09327, 0.2684, 0.09309, 0.2685, 0.09315, 0.2685, 0.09324, 0.2686, 0.09322, 0.2687, 0.09322, 0.2686, 0.09323, 0.2686, 0.09323, 0.2686, 0.09323, 0.2686, 0.09323, 0.2686, 0.09323, 0.2686, 0.09323, 0.2686, 0.09323, 0.2686, 0.09322, 0.2686, 0.09323, 0.2686, 0.09323, 0.2687, 0.09323, 0.2686, 0.09323, 0.2686, 0.09323, 0.2686, 0.09323, 0.2687, 0.09331, 0.2686, 0.09333, 0.2686, 0.09323, 0.2686, 0.09323, 0.2687, 0.09317, 0.2687, 0.09324, 0.2687, 0.09323, 0.2687, 0.09322, 0.2686, 0.09329, 0.2685, 0.09324, 0.2686, 0.09323, 0.2686, 0.09323, 0.2687, 0.09324, 0.2687, 0.09331, 0.2686, 0.09323, 0.2687, 0.09323, 0.2686, 0.09323, 0.2686, 0.09323, 0.2686, 0.09323, 0.2686, 0.09323, 0.2686, 0.09323, 0.2686, 0.09323, 0.2686, 0.09323, 0.2686, 0.09323, 0.2686, 0.09323, 0.2686, 0.09323, 0.2686, 0.09323, 0.2686, 0.09323, 0.2686, 0.09323, 0.2686, 0.09323, 0.2686, 0.09323, 0.2686, 0.09323, 0.2686, 0.09323, 0.2686, 0.09323, 0.2686, 0.09323, 0.2686, 0.09323, 0.2686, 0.09323, 0.2686, 0.09323, 0.2686, 0.09323, 0.2686, 0.09323, 0.2687, 0.09322, 0.2687, 0.09323, 0.2686, 0.09323, 0.2686, 0.09323, 0.2686, 0.09323, 0.2686, 0.09323, 0.2686, 0.09323, 0.2686, 0.09323, 0.2686, 0.09323, 0.2686, 0.09323, 0.2686, 0.09323, 0.2686, 0.09323, 0.2686, 0.09323, 0.2686, 0.09323, 0.2686, 0.09323, 0.2686, 0.09323, 0.2686, 0.09323, 0.2686, 0.09323, 0.2686, 0.09323, 0.2686, 0.09323, 0.2686, 0.09323, 0.2686, 0.09323, 0.2686, 0.09323, 0.2686, 0.09323, 0.2686, 0.09323, 0.2686, 0.09323, 0.2686, 0.09323, 0.2686, 0.09323, 0.2686, 0.09323, 0.2686, 0.09323, 0.2686, 0.09323, 0.2686, 0.09323, 0.2686, 0.09323, 0.2686, 0.09323, 0.2686, 0.09323, 0.2686, 0.09323, 0.2686, 0.09323, 0.2686, 0.09323, 0.2686, 0.09323, 0.2686, 0.09323, 0.2686, 0.09323, 0.2686, 0.09323, 0.2686, 0.09323, 0.2686, 0.09323, 0.2686, 0.09323, 0.2686, 0.09323, 0.2686, 0.09323, 0.2686, 0.09323, 0.2686, 0.09323, 0.2686, 0.09323, 0.2686, 0.09323, 0.2686, 0.09323, 0.2686, 0.09323, 0.2686, 0.09323, 0.2686, 0.09323, 0.2686, 0.09323, 0.2686, 0.09323, 0.2686, 0.09323, 0.2686, 0.09323, 0.2686, 0.09323, 0.2686, 0.09323, 0.2686, 0.09323, 0.2686, 0.09323, 0.2686, 0.09323, 0.2686, 0.09323, 0.2686, 0.09323, 0.2686, 0.09323, 0.2686, 0.09323, 0.2686, 0.09323, 0.2686, 0.09323, 0.2686, 0.09323, 0.2686, 0.09323, 0.2451, 0.2067, 0.2545, 0.1698, 0.2723, 0.1772, 0.2629, 0.2036, 0.2545, 0.1698, 0.2672, 0.1351, 0.2866, 0.1414, 0.2723, 0.1772, 0.1795, 0.08143, 0.1698, 0.1049, 0.1494, 0.09702, 0.1583, 0.07427, 0.1698, 0.1049, 0.1602, 0.1306, 0.1405, 0.1223, 0.1494, 0.09702, 0.2055, 0.09682, 0.2009, 0.1173, 0.1698, 0.1049, 0.1795, 0.08143, 0.2009, 0.1173, 0.1908, 0.1415, 0.1602, 0.1306, 0.1698, 0.1049, 0.2388, 0.09646, 0.2359, 0.1206, 0.2009, 0.1173, 0.2055, 0.09682, 0.2359, 0.1206, 0.2175, 0.1528, 0.1908, 0.1415, 0.2009, 0.1173, 0.2564, 0.1097, 0.2508, 0.1272, 0.2359, 0.1206, 0.2388, 0.09646, 0.2508, 0.1272, 0.2402, 0.1614, 0.2175, 0.1528, 0.2359, 0.1206, 0.2733, 0.1132, 0.2672, 0.1351, 0.2508, 0.1272, 0.2564, 0.1097, 0.2672, 0.1351, 0.2545, 0.1698, 0.2402, 0.1614, 0.2508, 0.1272, 0.2905, 0.04787, 0.268, 0.04775, 0.2668, 0.03239, 0.2849, 0.03359, 0.3446, 0.1667, 0.3366, 0.1647, 0.3385, 0.1584, 0.3499, 0.1594, 0.3922, 0.209, 0.377, 0.2065, 0.3756, 0.1878, 0.3917, 0.1881, 0.3259, 0.1561, 0.314, 0.1488, 0.3209, 0.1386, 0.3287, 0.1493, 0.3816, 0.1394, 0.3702, 0.1432, 0.3718, 0.1362, 0.3877, 0.1311, 0.3406, 0.1735, 0.3392, 0.1762, 0.3313, 0.1738, 0.3316, 0.1732, 0.321, 0.1699, 0.3073, 0.1661, 0.3105, 0.1571, 0.3236, 0.1628, 0.377, 0.2065, 0.3595, 0.1957, 0.362, 0.1853, 0.3756, 0.1878, 0.3766, 0.1692, 0.3659, 0.1669, 0.3691, 0.155, 0.379, 0.1537, 0.3372, 0.1382, 0.3329, 0.1298, 0.3391, 0.1268, 0.3434, 0.1297, 0.3917, 0.1881, 0.3756, 0.1878, 0.3766, 0.1692, 0.3925, 0.1691, 0.3756, 0.1878, 0.362, 0.1853, 0.3659, 0.1669, 0.3766, 0.1692, 0.3406, 0.1735, 0.3347, 0.169, 0.3366, 0.1647, 0.3446, 0.1667, 0.3236, 0.1628, 0.3105, 0.1571, 0.314, 0.1488, 0.3259, 0.1561, 0.3941, 0.1426, 0.3816, 0.1394, 0.3877, 0.1311, 0.3949, 0.1306, 0.3411, 0.2017, 0.3281, 0.2014, 0.3278, 0.1876, 0.335, 0.1797, 0.3281, 0.2014, 0.3133, 0.1984, 0.3174, 0.1817, 0.3278, 0.1876, 0.3312, 0.1659, 0.3236, 0.1628, 0.3259, 0.1561, 0.3315, 0.1609, 0.3436, 0.139, 0.3372, 0.1382, 0.3434, 0.1297, 0.3464, 0.1329, 0.3236, 0.1628, 0.3312, 0.1659, 0.3302, 0.1691, 0.3273, 0.1693, 0.3315, 0.1609, 0.3259, 0.1561, 0.3287, 0.1493, 0.3329, 0.1553, 0.3315, 0.171, 0.3316, 0.1732, 0.3304, 0.1726, 0.3296, 0.1718, 0.3316, 0.1732, 0.3313, 0.1738, 0.3302, 0.173, 0.3304, 0.1726, 0.321, 0.1699, 0.3236, 0.1628, 0.3273, 0.1693, 0.3264, 0.1704, 0.3392, 0.1762, 0.335, 0.1797, 0.3293, 0.1739, 0.3313, 0.1738, 0.3312, 0.1659, 0.3347, 0.169, 0.3315, 0.171, 0.3302, 0.1691, 0.327, 0.1776, 0.321, 0.1699, 0.3264, 0.1704, 0.3275, 0.1732, 0.3295, 0.1721, 0.329, 0.1714, 0.329, 0.1712, 0.3296, 0.1718, 0.329, 0.1714, 0.3282, 0.1709, 0.3284, 0.1707, 0.329, 0.1712, 0.3273, 0.1693, 0.3302, 0.1691, 0.329, 0.1712, 0.3284, 0.1707, 0.3275, 0.1732, 0.3264, 0.1704, 0.3282, 0.1709, 0.329, 0.1714, 0.3264, 0.1704, 0.3273, 0.1693, 0.3284, 0.1707, 0.3282, 0.1709, 0.3925, 0.1691, 0.3766, 0.1692, 0.379, 0.1537, 0.3931, 0.1538, 0.3434, 0.1297, 0.3495, 0.1271, 0.3525, 0.1302, 0.3464, 0.1329, 0.356, 0.1202, 0.3573, 0.118, 0.3602, 0.1214, 0.3582, 0.1247, 0.3931, 0.1538, 0.379, 0.1537, 0.3816, 0.1394, 0.3941, 0.1426, 0.3949, 0.1306, 0.3877, 0.1311, 0.3883, 0.1296, 0.3945, 0.1288, 0.3434, 0.1297, 0.3391, 0.1268, 0.345, 0.1233, 0.3495, 0.1271, 0.1708, 0.2885, 0.1828, 0.2944, 0.162, 0.3323, 0.1477, 0.3261, 0.379, 0.1537, 0.3691, 0.155, 0.3702, 0.1432, 0.3816, 0.1394, 0.3877, 0.1311, 0.3718, 0.1362, 0.3775, 0.1306, 0.3883, 0.1296, 0.3529, 0.1478, 0.3446, 0.1466, 0.3482, 0.1425, 0.3517, 0.143, 0.3464, 0.1329, 0.3525, 0.1302, 0.3514, 0.1354, 0.3483, 0.1366, 0.3589, 0.1324, 0.3601, 0.1426, 0.3545, 0.1406, 0.3542, 0.1369, 0.3601, 0.1426, 0.3529, 0.1478, 0.3517, 0.143, 0.3545, 0.1406, 0.3446, 0.1466, 0.3436, 0.139, 0.347, 0.1396, 0.3482, 0.1425, 0.3525, 0.1302, 0.3589, 0.1324, 0.3542, 0.1369, 0.3514, 0.1354, 0.3436, 0.139, 0.3464, 0.1329, 0.3483, 0.1366, 0.347, 0.1396, 0.3517, 0.143, 0.3482, 0.1425, 0.3496, 0.1404, 0.3508, 0.1406, 0.3482, 0.1425, 0.347, 0.1396, 0.3493, 0.1394, 0.3496, 0.1404, 0.3483, 0.1366, 0.3514, 0.1354, 0.3509, 0.1379, 0.3499, 0.1385, 0.3542, 0.1369, 0.3545, 0.1406, 0.3519, 0.1398, 0.3519, 0.1385, 0.3545, 0.1406, 0.3517, 0.143, 0.3508, 0.1406, 0.3519, 0.1398, 0.347, 0.1396, 0.3483, 0.1366, 0.3499, 0.1385, 0.3493, 0.1394, 0.3514, 0.1354, 0.3542, 0.1369, 0.3519, 0.1385, 0.3509, 0.1379, 0.3644, 0.1226, 0.361, 0.1146, 0.3633, 0.1138, 0.3648, 0.1183, 0.3644, 0.1226, 0.3699, 0.1307, 0.3636, 0.1444, 0.3626, 0.1285, 0.3699, 0.1307, 0.3644, 0.1226, 0.3648, 0.1183, 0.3713, 0.1228, 0.3702, 0.1432, 0.3691, 0.155, 0.3606, 0.1557, 0.3636, 0.1444, 0.3485, 0.1759, 0.3454, 0.1867, 0.3392, 0.1762, 0.3406, 0.1735, 0.3648, 0.1183, 0.3836, 0.1174, 0.3794, 0.1206, 0.3713, 0.1228, 0.3903, 0.1169, 0.3854, 0.1206, 0.3836, 0.1174, 0.3865, 0.1112, 0.3945, 0.1288, 0.3883, 0.1296, 0.3854, 0.1206, 0.3903, 0.1169, 0.3836, 0.1174, 0.3854, 0.1206, 0.3812, 0.122, 0.3794, 0.1206, 0.3854, 0.1206, 0.3883, 0.1296, 0.3775, 0.1306, 0.3812, 0.122, 0.3836, 0.1174, 0.3648, 0.1183, 0.3633, 0.1138, 0.3865, 0.1112, 0.3606, 0.1557, 0.3499, 0.1594, 0.3523, 0.1533, 0.3636, 0.1444, 0.3499, 0.1594, 0.3606, 0.1557, 0.3564, 0.1658, 0.3446, 0.1667, 0.3606, 0.1557, 0.3691, 0.155, 0.3659, 0.1669, 0.3564, 0.1658, 0.3626, 0.1285, 0.3636, 0.1444, 0.3601, 0.1426, 0.3589, 0.1324, 0.3619, 0.12, 0.3581, 0.1158, 0.3599, 0.1153, 0.3812, 0.122, 0.3775, 0.1306, 0.3713, 0.1228, 0.3794, 0.1206, 0.3775, 0.1306, 0.3718, 0.1362, 0.3699, 0.1307, 0.3713, 0.1228, 0.3529, 0.1478, 0.3601, 0.1426, 0.3636, 0.1444, 0.3523, 0.1533, 0.3302, 0.1691, 0.3315, 0.171, 0.3296, 0.1718, 0.329, 0.1712, 0.3718, 0.1362, 0.3702, 0.1432, 0.3636, 0.1444, 0.3699, 0.1307, 0.3353, 0.15, 0.3405, 0.1503, 0.3385, 0.1584, 0.3329, 0.1553, 0.3324, 0.1433, 0.3255, 0.1346, 0.3329, 0.1298, 0.3372, 0.1382, 0.3411, 0.2017, 0.335, 0.1797, 0.3392, 0.1762, 0.3454, 0.1867, 0.3366, 0.1647, 0.3347, 0.169, 0.3312, 0.1659, 0.3315, 0.1609, 0.3315, 0.171, 0.3347, 0.169, 0.3406, 0.1735, 0.3316, 0.1732, 0.3446, 0.1466, 0.3405, 0.1503, 0.3372, 0.1382, 0.3436, 0.139, 0.3405, 0.1503, 0.3353, 0.15, 0.3324, 0.1433, 0.3372, 0.1382, 0.3304, 0.1726, 0.3302, 0.173, 0.3295, 0.1721, 0.3296, 0.1718, 0.3293, 0.1739, 0.335, 0.1797, 0.327, 0.1776, 0.3275, 0.1732, 0.3293, 0.1739, 0.3275, 0.1732, 0.329, 0.1714, 0.3295, 0.1721, 0.3313, 0.1738, 0.3293, 0.1739, 0.3295, 0.1721, 0.3302, 0.173, 0.3174, 0.1817, 0.321, 0.1699, 0.327, 0.1776, 0.3278, 0.1876, 0.356, 0.1202, 0.3527, 0.1174, 0.3559, 0.1164, 0.3573, 0.118, 0.09284, 0.269, 0.1157, 0.2706, 0.09633, 0.3078, 0.07757, 0.3005, 0.3174, 0.1817, 0.3041, 0.1799, 0.3073, 0.1661, 0.321, 0.1699, 0.362, 0.1853, 0.3595, 0.1957, 0.3454, 0.1867, 0.3485, 0.1759, 0.3659, 0.1669, 0.362, 0.1853, 0.3485, 0.1759, 0.3564, 0.1658, 0.3595, 0.1957, 0.3608, 0.2114, 0.3411, 0.2017, 0.3454, 0.1867, 0.3564, 0.1658, 0.3485, 0.1759, 0.3406, 0.1735, 0.3446, 0.1667, 0.3949, 0.2228, 0.3794, 0.2187, 0.377, 0.2065, 0.3922, 0.209, 0.3608, 0.2114, 0.3595, 0.1957, 0.377, 0.2065, 0.3794, 0.2187, 0.3041, 0.1799, 0.3174, 0.1817, 0.3133, 0.1984, 0.302, 0.196, 0.1915, 0.007083, 0.1821, 0.02215, 0.1709, 0.01494, 0.1798, 8.148e-05, 0.335, 0.1797, 0.3278, 0.1876, 0.327, 0.1776, 0.3529, 0.1233, 0.3495, 0.1199, 0.3527, 0.1174, 0.356, 0.1202, 0.3525, 0.1302, 0.3554, 0.1256, 0.3582, 0.1247, 0.3589, 0.1324, 0.3525, 0.1302, 0.3495, 0.1271, 0.3529, 0.1233, 0.3554, 0.1256, 0.3495, 0.1271, 0.345, 0.1233, 0.3495, 0.1199, 0.3529, 0.1233, 0.1405, 0.1223, 0.1346, 0.1411, 0.1168, 0.1346, 0.124, 0.1157, 0.1776, 0.03461, 0.1692, 0.04495, 0.1569, 0.03771, 0.1636, 0.02575, 0.1146, 0.2471, 0.117, 0.22, 0.1375, 0.2228, 0.1258, 0.2489, 0.1583, 0.07427, 0.1494, 0.09702, 0.1338, 0.09081, 0.1431, 0.06819, 0.1207, 0.1965, 0.1247, 0.167, 0.1368, 0.1714, 0.1394, 0.201, 0.1494, 0.09702, 0.1405, 0.1223, 0.124, 0.1157, 0.1338, 0.09081, 0.1247, 0.167, 0.1346, 0.1411, 0.1508, 0.148, 0.1368, 0.1714, 0.1692, 0.04495, 0.1583, 0.07427, 0.1431, 0.06819, 0.1569, 0.03771, 0.117, 0.22, 0.1207, 0.1965, 0.1394, 0.201, 0.1375, 0.2228, 0.1146, 0.2471, 0.1258, 0.2489, 0.1157, 0.2706, 0.09284, 0.269, 0.02514, 0.4385, 0.01029, 0.4824, 8.148e-05, 0.48, 0.001151, 0.4348, 0.1821, 0.02215, 0.1776, 0.03461, 0.1636, 0.02575, 0.1709, 0.01494, 0.3619, 0.12, 0.3599, 0.1153, 0.361, 0.1146, 0.3644, 0.1226, 0.3405, 0.1503, 0.3523, 0.1533, 0.3499, 0.1594, 0.3385, 0.1584, 0.3554, 0.1256, 0.3529, 0.1233, 0.356, 0.1202, 0.3582, 0.1247, 0.3626, 0.1285, 0.3589, 0.1324, 0.3582, 0.1247, 0.3602, 0.1214, 0.3626, 0.1285, 0.3602, 0.1214, 0.3619, 0.12, 0.3644, 0.1226, 0.3602, 0.1214, 0.3573, 0.118, 0.3581, 0.1158, 0.3619, 0.12, 0.3573, 0.118, 0.3559, 0.1164, 0.3581, 0.1158, 0.3523, 0.1533, 0.3405, 0.1503, 0.3446, 0.1466, 0.3529, 0.1478, 0.3329, 0.1553, 0.3287, 0.1493, 0.3324, 0.1433, 0.3353, 0.15, 0.3287, 0.1493, 0.3209, 0.1386, 0.3255, 0.1346, 0.3324, 0.1433, 0.3329, 0.1553, 0.3385, 0.1584, 0.3366, 0.1647, 0.3315, 0.1609, 0.09796, 0.2444, 0.1146, 0.2471, 0.09284, 0.269, 0.2128, 0.25, 0.1998, 0.2736, 0.1855, 0.2656, 0.1957, 0.2434, 0.1855, 0.2656, 0.1998, 0.2736, 0.1828, 0.2944, 0.1708, 0.2885, 0.1669, 0.2627, 0.1855, 0.2656, 0.1708, 0.2885, 0.1566, 0.285, 0.1397, 0.2543, 0.1669, 0.2627, 0.1566, 0.285, 0.1313, 0.2765, 0.1258, 0.2489, 0.1397, 0.2543, 0.1313, 0.2765, 0.1157, 0.2706, 0.2388, 0.09646, 0.2377, 0.07679, 0.2464, 0.08303, 0.2482, 0.09552, 0.2377, 0.07679, 0.2484, 0.06544, 0.2557, 0.07389, 0.2464, 0.08303, 0.2484, 0.06544, 0.263, 0.0636, 0.2656, 0.07348, 0.2557, 0.07389, 0.2564, 0.1097, 0.2388, 0.09646, 0.2482, 0.09552, 0.2604, 0.105, 0.2791, 0.06869, 0.2857, 0.09362, 0.2785, 0.09347, 0.2737, 0.07912, 0.2857, 0.09362, 0.2733, 0.1132, 0.2734, 0.1043, 0.2785, 0.09347, 0.263, 0.0636, 0.2791, 0.06869, 0.2737, 0.07912, 0.2656, 0.07348, 0.2733, 0.1132, 0.2564, 0.1097, 0.2604, 0.105, 0.2734, 0.1043, 0.2066, 0.2378, 0.1925, 0.2238, 0.2054, 0.2187, 0.2147, 0.2278, 0.2079, 0.1736, 0.2334, 0.1877, 0.2288, 0.1972, 0.2144, 0.1865, 0.1925, 0.2238, 0.1916, 0.1917, 0.2025, 0.198, 0.2054, 0.2187, 0.2334, 0.1877, 0.2451, 0.2067, 0.2368, 0.2079, 0.2288, 0.1972, 0.1916, 0.1917, 0.2079, 0.1736, 0.2144, 0.1865, 0.2025, 0.198, 0.2255, 0.2403, 0.2066, 0.2378, 0.2147, 0.2278, 0.2237, 0.2292, 0.2437, 0.2214, 0.2255, 0.2403, 0.2237, 0.2292, 0.2361, 0.2181, 0.2451, 0.2067, 0.2437, 0.2214, 0.2361, 0.2181, 0.2368, 0.2079, 0.008531, 0.5001, 0.03674, 0.4876, 0.04757, 0.5001, 8.148e-05, 0.48, 0.01029, 0.4824, 0.008531, 0.5001, 0.3041, 0.2678, 0.307, 0.2622, 0.3124, 0.264, 0.3111, 0.2701, 0.3044, 0.2828, 0.302, 0.2743, 0.3107, 0.2769, 0.3124, 0.2842, 0.302, 0.2743, 0.3041, 0.2678, 0.3111, 0.2701, 0.3107, 0.2769, 0.1998, 0.2736, 0.2128, 0.25, 0.2209, 0.2569, 0.3035, 0.2286, 0.3067, 0.223, 0.3148, 0.223, 0.3133, 0.2293, 0.302, 0.2394, 0.3022, 0.2329, 0.3133, 0.2352, 0.3148, 0.2424, 0.3022, 0.2329, 0.3035, 0.2286, 0.3133, 0.2293, 0.3133, 0.2352, 0.2791, 0.06869, 0.2905, 0.04787, 0.2991, 0.0709, 0.08089, 0.4535, 0.09624, 0.4642, 0.04757, 0.5001, 0.75, 0.1667, 0.75, 0.3333, 0.6667, 0.3333, 0.6667, 0.1667, 0.75, 0.5, 0.75, 0.6667, 0.6667, 0.6667, 0.6667, 0.5, 0.75, 0.8333, 0.7083, 1.0, 0.6667, 0.8333, 0.7083, 0.0, 0.75, 0.1667, 0.6667, 0.1667, 0.75, 0.3333, 0.75, 0.5, 0.6667, 0.5, 0.6667, 0.3333, 0.75, 0.6667, 0.75, 0.8333, 0.6667, 0.8333, 0.6667, 0.6667, 0.6667, 0.1667, 0.6667, 0.3333, 0.5833, 0.3333, 0.5833, 0.1667, 0.6667, 0.5, 0.6667, 0.6667, 0.5833, 0.6667, 0.5833, 0.5, 0.6667, 0.8333, 0.625, 1.0, 0.5833, 0.8333, 0.625, 0.0, 0.6667, 0.1667, 0.5833, 0.1667, 0.6667, 0.3333, 0.6667, 0.5, 0.5833, 0.5, 0.5833, 0.3333, 0.6667, 0.6667, 0.6667, 0.8333, 0.5833, 0.8333, 0.5833, 0.6667, 0.5833, 0.5, 0.5833, 0.6667, 0.5, 0.6667, 0.5, 0.5, 0.5833, 0.8333, 0.5417, 1.0, 0.5, 0.8333, 0.5417, 0.0, 0.5833, 0.1667, 0.5, 0.1667, 0.5833, 0.3333, 0.5833, 0.5, 0.5, 0.5, 0.5, 0.3333, 0.5833, 0.6667, 0.5833, 0.8333, 0.5, 0.8333, 0.5, 0.6667, 0.5833, 0.1667, 0.5833, 0.3333, 0.5, 0.3333, 0.5, 0.1667, 0.5, 0.8333, 0.4583, 1.0, 0.4167, 0.8333, 0.4583, 0.0, 0.5, 0.1667, 0.4167, 0.1667, 0.5, 0.3333, 0.5, 0.5, 0.4167, 0.5, 0.4167, 0.3333, 0.5, 0.6667, 0.5, 0.8333, 0.4167, 0.8333, 0.4167, 0.6667, 0.5, 0.1667, 0.5, 0.3333, 0.4167, 0.3333, 0.4167, 0.1667, 0.5, 0.5, 0.5, 0.6667, 0.4167, 0.6667, 0.4167, 0.5, 0.375, 0.0, 0.4167, 0.1667, 0.3333, 0.1667, 0.4167, 0.3333, 0.4167, 0.5, 0.3333, 0.5, 0.3333, 0.3333, 0.4167, 0.6667, 0.4167, 0.8333, 0.3333, 0.8333, 0.3333, 0.6667, 0.4167, 0.1667, 0.4167, 0.3333, 0.3333, 0.3333, 0.3333, 0.1667, 0.4167, 0.5, 0.4167, 0.6667, 0.3333, 0.6667, 0.3333, 0.5, 0.4167, 0.8333, 0.375, 1.0, 0.3333, 0.8333, 0.2917, 0.0, 0.3333, 0.1667, 0.25, 0.1667, 0.3333, 0.3333, 0.3333, 0.5, 0.25, 0.5, 0.25, 0.3333, 0.3333, 0.6667, 0.3333, 0.8333, 0.25, 0.8333, 0.25, 0.6667, 0.3333, 0.1667, 0.3333, 0.3333, 0.25, 0.3333, 0.25, 0.1667, 0.3333, 0.5, 0.3333, 0.6667, 0.25, 0.6667, 0.25, 0.5, 0.3333, 0.8333, 0.2917, 1.0, 0.25, 0.8333, 0.2083, 0.0, 0.25, 0.1667, 0.1667, 0.1667, 0.25, 0.3333, 0.25, 0.5, 0.1667, 0.5, 0.1667, 0.3333, 0.25, 0.6667, 0.25, 0.8333, 0.1667, 0.8333, 0.1667, 0.6667, 0.25, 0.1667, 0.25, 0.3333, 0.1667, 0.3333, 0.1667, 0.1667, 0.25, 0.5, 0.25, 0.6667, 0.1667, 0.6667, 0.1667, 0.5, 0.25, 0.8333, 0.2083, 1.0, 0.1667, 0.8333, 0.1667, 0.3333, 0.1667, 0.5, 0.08333, 0.5, 0.08333, 0.3333, 0.1667, 0.6667, 0.1667, 0.8333, 0.08333, 0.8333, 0.08333, 0.6667, 0.1667, 0.1667, 0.1667, 0.3333, 0.08333, 0.3333, 0.08333, 0.1667, 0.1667, 0.5, 0.1667, 0.6667, 0.08333, 0.6667, 0.08333, 0.5, 0.1667, 0.8333, 0.125, 1.0, 0.08333, 0.8333, 0.125, 0.0, 0.1667, 0.1667, 0.08333, 0.1667, 0.08333, 0.6667, 0.08333, 0.8333, 0.0, 0.8333, 0.0, 0.6667, 0.08333, 0.1667, 0.08333, 0.3333, 0.0, 0.3333, 0.0, 0.1667, 0.08333, 0.5, 0.08333, 0.6667, 0.0, 0.6667, 0.0, 0.5, 0.08333, 0.8333, 0.04167, 1.0, 0.0, 0.8333, 0.04167, 0.0, 0.08333, 0.1667, 0.0, 0.1667, 0.08333, 0.3333, 0.08333, 0.5, 0.0, 0.5, 0.0, 0.3333, 1.0, 0.1667, 1.0, 0.3333, 0.9167, 0.3333, 0.9167, 0.1667, 1.0, 0.5, 1.0, 0.6667, 0.9167, 0.6667, 0.9167, 0.5, 1.0, 0.8333, 0.9583, 1.0, 0.9167, 0.8333, 0.9583, 0.0, 1.0, 0.1667, 0.9167, 0.1667, 1.0, 0.3333, 1.0, 0.5, 0.9167, 0.5, 0.9167, 0.3333, 1.0, 0.6667, 1.0, 0.8333, 0.9167, 0.8333, 0.9167, 0.6667, 0.9167, 0.1667, 0.9167, 0.3333, 0.8333, 0.3333, 0.8333, 0.1667, 0.9167, 0.5, 0.9167, 0.6667, 0.8333, 0.6667, 0.8333, 0.5, 0.9167, 0.8333, 0.875, 1.0, 0.8333, 0.8333, 0.875, 0.0, 0.9167, 0.1667, 0.8333, 0.1667, 0.9167, 0.3333, 0.9167, 0.5, 0.8333, 0.5, 0.8333, 0.3333, 0.9167, 0.6667, 0.9167, 0.8333, 0.8333, 0.8333, 0.8333, 0.6667, 0.8333, 0.1667, 0.8333, 0.3333, 0.75, 0.3333, 0.75, 0.1667, 0.8333, 0.5, 0.8333, 0.6667, 0.75, 0.6667, 0.75, 0.5, 0.8333, 0.8333, 0.7917, 1.0, 0.75, 0.8333, 0.7917, 0.0, 0.8333, 0.1667, 0.75, 0.1667, 0.8333, 0.3333, 0.8333, 0.5, 0.75, 0.5, 0.75, 0.3333, 0.8333, 0.6667, 0.8333, 0.8333, 0.75, 0.8333, 0.75, 0.6667, 0.3035, 0.2286, 0.3061, 0.2239, 0.3147, 0.2233, 0.3133, 0.2293, 0.302, 0.2394, 0.3022, 0.2329, 0.3133, 0.2352, 0.3148, 0.2424, 0.3022, 0.2329, 0.3035, 0.2286, 0.3133, 0.2293, 0.3133, 0.2352])
me_cylinder_001.use_remesh_fix_poles = True
me_cylinder_001.use_remesh_preserve_attributes = False
me_cylinder_001.use_mirror_y = True
me_cylinder_001.use_mirror_vertex_groups = False
me_cylinder_001.use_mirror_topology = True
me_cylinder_001.update()

# ---- objects
ob_empty = bpy.data.objects.new('Empty', None)
ob_empty_001 = bpy.data.objects.new('Empty.001', None)
ob_empty_002 = bpy.data.objects.new('Empty.002', None)
ob_cylinder = bpy.data.objects.new('Cylinder', me_cylinder_001)

# ---- transforms, parenting, visibility, modifiers, constraints
ob_empty.location = (-1.508, -6.113e-08, 0.455)
ob_empty.rotation_euler = (1.571, -0.0, -0.0)
ob_empty.scale = (0.1661, 0.1661, 0.1661)
ob_empty.empty_display_type = 'IMAGE'
ob_empty.empty_display_size = 5.0
ob_empty.lineart.crease_threshold = 0.0
ob_empty_001.location = (-1.521, 1.211e-08, -0.09012)
ob_empty_001.rotation_euler = (1.571, -0.0, -0.0)
ob_empty_001.scale = (0.159, 0.159, 0.159)
ob_empty_001.empty_display_type = 'IMAGE'
ob_empty_001.empty_display_size = 5.0
ob_empty_001.lineart.crease_threshold = 0.0
ob_empty_002.location = (0.3256, 0.2768, 0.5548)
ob_empty_002.rotation_euler = (1.571, -0.2373, -3.25e-08)
ob_empty_002.scale = (-0.2406, 0.2406, 0.2406)
ob_empty_002.empty_display_type = 'IMAGE'
ob_empty_002.empty_display_size = 4.992
ob_empty_002.empty_image_offset = (-0.5008, -0.5008)
ob_empty_002.use_empty_image_alpha = True
ob_empty_002.lineart.crease_threshold = 0.0
ob_cylinder.location = (0.0, 0.0, 0.0)
ob_cylinder.lineart.crease_threshold = 0.0
ob_cylinder.use_mesh_mirror_y = True
_m = ob_cylinder.modifiers.new('Mirror', 'MIRROR')
_m.use_axis = (False, True, False)

# ---- collection membership
col_collection.objects.link(ob_empty)
col_collection.objects.link(ob_empty_001)
col_collection.objects.link(ob_empty_002)
col_collection.objects.link(ob_cylinder)

# ---- scene / render settings (as saved in the file)
scene.frame_start = 1; scene.frame_end = 250; scene.frame_set(1)
scene.render.engine = 'BLENDER_EEVEE_NEXT'
scene.cycles.use_denoising = False
scene.cycles.samples = 128
scene.cycles.sampling_pattern = 'TABULATED_SOBOL'
scene.cycles.use_adaptive_sampling = False
scene.cycles.use_light_tree = False
scene.view_settings.view_transform = 'Filmic'
bpy.context.view_layer.update()

# ---- added for rendering (the .blend has no active camera and no usable light): camera, sun
cam_auto = bpy.data.cameras.new('AutoCamera')
cam_auto.lens = 50.0
cam_auto.sensor_width = 36.0
cam_auto.clip_end = 1000.0
ob_auto_camera = bpy.data.objects.new('AutoCamera', cam_auto)
scene.collection.objects.link(ob_auto_camera)
ob_auto_camera.location = (1.35479, -1.40736, 1.17228)
ob_auto_camera.rotation_euler = (1.09748, -7.21219e-08, 0.694738)
scene.camera = ob_auto_camera
light_auto_sun = bpy.data.lights.new('AutoSun', 'SUN')
light_auto_sun.energy = 3.0
light_auto_sun.angle = 0.0523599
ob_auto_sun = bpy.data.objects.new('AutoSun', light_auto_sun)
scene.collection.objects.link(ob_auto_sun)
ob_auto_sun.rotation_euler = (0.872665, 0.174533, 0.523599)
bpy.context.view_layer.update()
